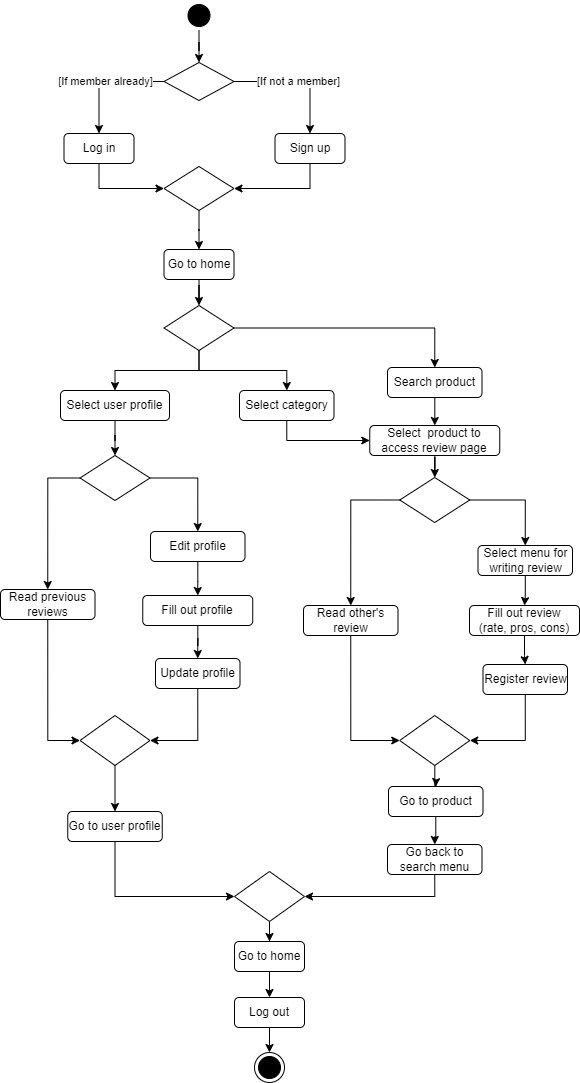

The diagram above was exported from draw.io. Its source (the exported page's mxGraphModel, read from the mxfile embedded in the PNG):
<mxGraphModel dx="1050" dy="573" grid="1" gridSize="10" guides="1" tooltips="1" connect="1" arrows="1" fold="1" page="1" pageScale="1" pageWidth="827" pageHeight="1169" math="0" shadow="0">
  <root>
    <mxCell id="0" />
    <mxCell id="1" parent="0" />
    <mxCell id="N0zqeQH3Y9VYnotGYL3z-11" style="edgeStyle=orthogonalEdgeStyle;rounded=0;orthogonalLoop=1;jettySize=auto;html=1;entryX=0.5;entryY=0;entryDx=0;entryDy=0;" parent="1" source="N0zqeQH3Y9VYnotGYL3z-2" target="N0zqeQH3Y9VYnotGYL3z-6" edge="1">
      <mxGeometry relative="1" as="geometry" />
    </mxCell>
    <mxCell id="N0zqeQH3Y9VYnotGYL3z-2" value="" style="ellipse;shape=startState;fillColor=#000000;strokeColor=#000000;" parent="1" vertex="1">
      <mxGeometry x="343.5" y="41" width="30" height="30" as="geometry" />
    </mxCell>
    <mxCell id="N0zqeQH3Y9VYnotGYL3z-3" value="" style="ellipse;shape=endState;fillColor=#000000;strokeColor=#000000;" parent="1" vertex="1">
      <mxGeometry x="414" y="1093" width="30" height="30" as="geometry" />
    </mxCell>
    <mxCell id="N0zqeQH3Y9VYnotGYL3z-14" style="edgeStyle=orthogonalEdgeStyle;rounded=0;orthogonalLoop=1;jettySize=auto;html=1;entryX=0;entryY=0.5;entryDx=0;entryDy=0;exitX=0.5;exitY=1;exitDx=0;exitDy=0;" parent="1" source="N0zqeQH3Y9VYnotGYL3z-4" target="N0zqeQH3Y9VYnotGYL3z-13" edge="1">
      <mxGeometry relative="1" as="geometry" />
    </mxCell>
    <mxCell id="N0zqeQH3Y9VYnotGYL3z-4" value="Log in" style="rounded=1;whiteSpace=wrap;html=1;" parent="1" vertex="1">
      <mxGeometry x="223.5" y="174" width="70" height="30" as="geometry" />
    </mxCell>
    <mxCell id="N0zqeQH3Y9VYnotGYL3z-15" style="edgeStyle=orthogonalEdgeStyle;rounded=0;orthogonalLoop=1;jettySize=auto;html=1;entryX=1;entryY=0.5;entryDx=0;entryDy=0;exitX=0.5;exitY=1;exitDx=0;exitDy=0;" parent="1" source="N0zqeQH3Y9VYnotGYL3z-5" target="N0zqeQH3Y9VYnotGYL3z-13" edge="1">
      <mxGeometry relative="1" as="geometry" />
    </mxCell>
    <mxCell id="N0zqeQH3Y9VYnotGYL3z-5" value="Sign up" style="rounded=1;whiteSpace=wrap;html=1;" parent="1" vertex="1">
      <mxGeometry x="434.5" y="174" width="70" height="30" as="geometry" />
    </mxCell>
    <mxCell id="N0zqeQH3Y9VYnotGYL3z-9" value="[If member already]" style="edgeStyle=orthogonalEdgeStyle;rounded=0;orthogonalLoop=1;jettySize=auto;html=1;entryX=0.5;entryY=0;entryDx=0;entryDy=0;" parent="1" source="N0zqeQH3Y9VYnotGYL3z-6" target="N0zqeQH3Y9VYnotGYL3z-4" edge="1">
      <mxGeometry relative="1" as="geometry" />
    </mxCell>
    <mxCell id="N0zqeQH3Y9VYnotGYL3z-10" value="[If not a member]" style="edgeStyle=orthogonalEdgeStyle;rounded=0;orthogonalLoop=1;jettySize=auto;html=1;entryX=0.5;entryY=0;entryDx=0;entryDy=0;" parent="1" source="N0zqeQH3Y9VYnotGYL3z-6" target="N0zqeQH3Y9VYnotGYL3z-5" edge="1">
      <mxGeometry relative="1" as="geometry" />
    </mxCell>
    <mxCell id="N0zqeQH3Y9VYnotGYL3z-6" value="" style="rhombus;whiteSpace=wrap;html=1;strokeColor=#000000;" parent="1" vertex="1">
      <mxGeometry x="323.5" y="103" width="70" height="38" as="geometry" />
    </mxCell>
    <mxCell id="N0zqeQH3Y9VYnotGYL3z-19" style="edgeStyle=orthogonalEdgeStyle;rounded=0;orthogonalLoop=1;jettySize=auto;html=1;" parent="1" source="N0zqeQH3Y9VYnotGYL3z-12" target="N0zqeQH3Y9VYnotGYL3z-17" edge="1">
      <mxGeometry relative="1" as="geometry" />
    </mxCell>
    <mxCell id="N0zqeQH3Y9VYnotGYL3z-12" value="Go to home" style="rounded=1;whiteSpace=wrap;html=1;" parent="1" vertex="1">
      <mxGeometry x="323.5" y="290" width="70" height="30" as="geometry" />
    </mxCell>
    <mxCell id="N0zqeQH3Y9VYnotGYL3z-18" style="edgeStyle=orthogonalEdgeStyle;rounded=0;orthogonalLoop=1;jettySize=auto;html=1;entryX=0.5;entryY=0;entryDx=0;entryDy=0;" parent="1" source="N0zqeQH3Y9VYnotGYL3z-13" target="N0zqeQH3Y9VYnotGYL3z-12" edge="1">
      <mxGeometry relative="1" as="geometry" />
    </mxCell>
    <mxCell id="N0zqeQH3Y9VYnotGYL3z-13" value="" style="rhombus;whiteSpace=wrap;html=1;strokeColor=#000000;" parent="1" vertex="1">
      <mxGeometry x="323.5" y="207" width="70" height="44" as="geometry" />
    </mxCell>
    <mxCell id="N0zqeQH3Y9VYnotGYL3z-31" style="edgeStyle=orthogonalEdgeStyle;rounded=0;orthogonalLoop=1;jettySize=auto;html=1;entryX=0.5;entryY=0;entryDx=0;entryDy=0;" parent="1" source="N0zqeQH3Y9VYnotGYL3z-17" target="N0zqeQH3Y9VYnotGYL3z-21" edge="1">
      <mxGeometry relative="1" as="geometry" />
    </mxCell>
    <mxCell id="N0zqeQH3Y9VYnotGYL3z-64" style="edgeStyle=orthogonalEdgeStyle;rounded=0;orthogonalLoop=1;jettySize=auto;html=1;exitX=0.5;exitY=1;exitDx=0;exitDy=0;" parent="1" source="N0zqeQH3Y9VYnotGYL3z-17" target="N0zqeQH3Y9VYnotGYL3z-62" edge="1">
      <mxGeometry relative="1" as="geometry" />
    </mxCell>
    <mxCell id="N0zqeQH3Y9VYnotGYL3z-75" style="edgeStyle=orthogonalEdgeStyle;rounded=0;orthogonalLoop=1;jettySize=auto;html=1;" parent="1" source="N0zqeQH3Y9VYnotGYL3z-17" target="N0zqeQH3Y9VYnotGYL3z-67" edge="1">
      <mxGeometry relative="1" as="geometry" />
    </mxCell>
    <mxCell id="N0zqeQH3Y9VYnotGYL3z-17" value="" style="rhombus;whiteSpace=wrap;html=1;strokeColor=#000000;" parent="1" vertex="1">
      <mxGeometry x="323.5" y="346" width="70" height="45" as="geometry" />
    </mxCell>
    <mxCell id="N0zqeQH3Y9VYnotGYL3z-33" style="edgeStyle=orthogonalEdgeStyle;rounded=0;orthogonalLoop=1;jettySize=auto;html=1;entryX=0.5;entryY=0;entryDx=0;entryDy=0;" parent="1" source="N0zqeQH3Y9VYnotGYL3z-21" target="N0zqeQH3Y9VYnotGYL3z-26" edge="1">
      <mxGeometry relative="1" as="geometry" />
    </mxCell>
    <mxCell id="N0zqeQH3Y9VYnotGYL3z-21" value="Search product" style="rounded=1;whiteSpace=wrap;html=1;" parent="1" vertex="1">
      <mxGeometry x="547" y="408" width="94.5" height="30" as="geometry" />
    </mxCell>
    <mxCell id="N0zqeQH3Y9VYnotGYL3z-43" value="" style="edgeStyle=orthogonalEdgeStyle;rounded=0;orthogonalLoop=1;jettySize=auto;html=1;" parent="1" source="N0zqeQH3Y9VYnotGYL3z-25" target="N0zqeQH3Y9VYnotGYL3z-29" edge="1">
      <mxGeometry relative="1" as="geometry" />
    </mxCell>
    <mxCell id="N0zqeQH3Y9VYnotGYL3z-25" value="Go to home" style="rounded=1;whiteSpace=wrap;html=1;" parent="1" vertex="1">
      <mxGeometry x="394" y="982" width="70" height="30" as="geometry" />
    </mxCell>
    <mxCell id="N0zqeQH3Y9VYnotGYL3z-61" value="" style="edgeStyle=orthogonalEdgeStyle;rounded=0;orthogonalLoop=1;jettySize=auto;html=1;" parent="1" source="N0zqeQH3Y9VYnotGYL3z-26" target="N0zqeQH3Y9VYnotGYL3z-46" edge="1">
      <mxGeometry relative="1" as="geometry" />
    </mxCell>
    <mxCell id="N0zqeQH3Y9VYnotGYL3z-26" value="Select&amp;nbsp; product to access review page" style="rounded=1;whiteSpace=wrap;html=1;" parent="1" vertex="1">
      <mxGeometry x="529.25" y="466" width="130" height="30" as="geometry" />
    </mxCell>
    <mxCell id="N0zqeQH3Y9VYnotGYL3z-39" style="edgeStyle=orthogonalEdgeStyle;rounded=0;orthogonalLoop=1;jettySize=auto;html=1;entryX=1;entryY=0.5;entryDx=0;entryDy=0;exitX=0.5;exitY=1;exitDx=0;exitDy=0;" parent="1" source="N0zqeQH3Y9VYnotGYL3z-27" target="N0zqeQH3Y9VYnotGYL3z-28" edge="1">
      <mxGeometry relative="1" as="geometry" />
    </mxCell>
    <mxCell id="N0zqeQH3Y9VYnotGYL3z-27" value="Go back to search menu" style="rounded=1;whiteSpace=wrap;html=1;" parent="1" vertex="1">
      <mxGeometry x="547" y="885" width="94.5" height="30" as="geometry" />
    </mxCell>
    <mxCell id="N0zqeQH3Y9VYnotGYL3z-42" style="edgeStyle=orthogonalEdgeStyle;rounded=0;orthogonalLoop=1;jettySize=auto;html=1;entryX=0.5;entryY=0;entryDx=0;entryDy=0;" parent="1" source="N0zqeQH3Y9VYnotGYL3z-28" target="N0zqeQH3Y9VYnotGYL3z-25" edge="1">
      <mxGeometry relative="1" as="geometry" />
    </mxCell>
    <mxCell id="N0zqeQH3Y9VYnotGYL3z-28" value="" style="rhombus;whiteSpace=wrap;html=1;strokeColor=#000000;" parent="1" vertex="1">
      <mxGeometry x="394" y="912" width="70" height="50" as="geometry" />
    </mxCell>
    <mxCell id="N0zqeQH3Y9VYnotGYL3z-44" value="" style="edgeStyle=orthogonalEdgeStyle;rounded=0;orthogonalLoop=1;jettySize=auto;html=1;" parent="1" source="N0zqeQH3Y9VYnotGYL3z-29" target="N0zqeQH3Y9VYnotGYL3z-3" edge="1">
      <mxGeometry relative="1" as="geometry" />
    </mxCell>
    <mxCell id="N0zqeQH3Y9VYnotGYL3z-29" value="Log out" style="rounded=1;whiteSpace=wrap;html=1;" parent="1" vertex="1">
      <mxGeometry x="394" y="1038" width="70" height="30" as="geometry" />
    </mxCell>
    <mxCell id="N0zqeQH3Y9VYnotGYL3z-56" style="edgeStyle=orthogonalEdgeStyle;rounded=0;orthogonalLoop=1;jettySize=auto;html=1;entryX=0.5;entryY=0;entryDx=0;entryDy=0;exitX=0;exitY=0.5;exitDx=0;exitDy=0;" parent="1" source="N0zqeQH3Y9VYnotGYL3z-46" target="N0zqeQH3Y9VYnotGYL3z-49" edge="1">
      <mxGeometry relative="1" as="geometry" />
    </mxCell>
    <mxCell id="N0zqeQH3Y9VYnotGYL3z-57" style="edgeStyle=orthogonalEdgeStyle;rounded=0;orthogonalLoop=1;jettySize=auto;html=1;exitX=1;exitY=0.5;exitDx=0;exitDy=0;entryX=0.5;entryY=0;entryDx=0;entryDy=0;" parent="1" source="N0zqeQH3Y9VYnotGYL3z-46" target="N0zqeQH3Y9VYnotGYL3z-47" edge="1">
      <mxGeometry relative="1" as="geometry" />
    </mxCell>
    <mxCell id="N0zqeQH3Y9VYnotGYL3z-46" value="" style="rhombus;whiteSpace=wrap;html=1;strokeColor=#000000;" parent="1" vertex="1">
      <mxGeometry x="559.25" y="518" width="70" height="45" as="geometry" />
    </mxCell>
    <mxCell id="N0zqeQH3Y9VYnotGYL3z-52" style="edgeStyle=orthogonalEdgeStyle;rounded=0;orthogonalLoop=1;jettySize=auto;html=1;entryX=0.5;entryY=0;entryDx=0;entryDy=0;" parent="1" source="N0zqeQH3Y9VYnotGYL3z-47" target="N0zqeQH3Y9VYnotGYL3z-50" edge="1">
      <mxGeometry relative="1" as="geometry" />
    </mxCell>
    <mxCell id="N0zqeQH3Y9VYnotGYL3z-47" value="Select menu for writing review" style="rounded=1;whiteSpace=wrap;html=1;" parent="1" vertex="1">
      <mxGeometry x="637.5" y="586" width="94.5" height="30" as="geometry" />
    </mxCell>
    <mxCell id="N0zqeQH3Y9VYnotGYL3z-59" style="edgeStyle=orthogonalEdgeStyle;rounded=0;orthogonalLoop=1;jettySize=auto;html=1;entryX=0;entryY=0.5;entryDx=0;entryDy=0;exitX=0.5;exitY=1;exitDx=0;exitDy=0;" parent="1" source="N0zqeQH3Y9VYnotGYL3z-49" target="N0zqeQH3Y9VYnotGYL3z-55" edge="1">
      <mxGeometry relative="1" as="geometry" />
    </mxCell>
    <mxCell id="N0zqeQH3Y9VYnotGYL3z-49" value="Read other's review" style="rounded=1;whiteSpace=wrap;html=1;" parent="1" vertex="1">
      <mxGeometry x="463" y="646" width="94.5" height="30" as="geometry" />
    </mxCell>
    <mxCell id="N0zqeQH3Y9VYnotGYL3z-53" value="" style="edgeStyle=orthogonalEdgeStyle;rounded=0;orthogonalLoop=1;jettySize=auto;html=1;" parent="1" source="N0zqeQH3Y9VYnotGYL3z-50" target="N0zqeQH3Y9VYnotGYL3z-51" edge="1">
      <mxGeometry relative="1" as="geometry" />
    </mxCell>
    <mxCell id="N0zqeQH3Y9VYnotGYL3z-50" value="Fill out review&lt;br&gt;(rate, pros, cons)" style="rounded=1;whiteSpace=wrap;html=1;" parent="1" vertex="1">
      <mxGeometry x="629" y="646" width="110" height="30" as="geometry" />
    </mxCell>
    <mxCell id="N0zqeQH3Y9VYnotGYL3z-58" style="edgeStyle=orthogonalEdgeStyle;rounded=0;orthogonalLoop=1;jettySize=auto;html=1;entryX=1;entryY=0.5;entryDx=0;entryDy=0;exitX=0.5;exitY=1;exitDx=0;exitDy=0;" parent="1" source="N0zqeQH3Y9VYnotGYL3z-51" target="N0zqeQH3Y9VYnotGYL3z-55" edge="1">
      <mxGeometry relative="1" as="geometry" />
    </mxCell>
    <mxCell id="N0zqeQH3Y9VYnotGYL3z-51" value="Register review" style="rounded=1;whiteSpace=wrap;html=1;" parent="1" vertex="1">
      <mxGeometry x="642.5" y="705" width="84.5" height="30" as="geometry" />
    </mxCell>
    <mxCell id="QEjdyJ5xMM6submRY_4G-11" style="edgeStyle=orthogonalEdgeStyle;rounded=0;orthogonalLoop=1;jettySize=auto;html=1;entryX=0.5;entryY=0;entryDx=0;entryDy=0;" parent="1" source="N0zqeQH3Y9VYnotGYL3z-55" target="QEjdyJ5xMM6submRY_4G-9" edge="1">
      <mxGeometry relative="1" as="geometry" />
    </mxCell>
    <mxCell id="N0zqeQH3Y9VYnotGYL3z-55" value="" style="rhombus;whiteSpace=wrap;html=1;strokeColor=#000000;" parent="1" vertex="1">
      <mxGeometry x="559.25" y="756" width="70" height="50" as="geometry" />
    </mxCell>
    <mxCell id="N0zqeQH3Y9VYnotGYL3z-66" style="edgeStyle=orthogonalEdgeStyle;rounded=0;orthogonalLoop=1;jettySize=auto;html=1;entryX=0;entryY=0.5;entryDx=0;entryDy=0;exitX=0.5;exitY=1;exitDx=0;exitDy=0;" parent="1" source="N0zqeQH3Y9VYnotGYL3z-62" target="N0zqeQH3Y9VYnotGYL3z-26" edge="1">
      <mxGeometry relative="1" as="geometry" />
    </mxCell>
    <mxCell id="N0zqeQH3Y9VYnotGYL3z-62" value="Select category" style="rounded=1;whiteSpace=wrap;html=1;" parent="1" vertex="1">
      <mxGeometry x="399" y="431" width="94.5" height="30" as="geometry" />
    </mxCell>
    <mxCell id="N0zqeQH3Y9VYnotGYL3z-78" style="edgeStyle=orthogonalEdgeStyle;rounded=0;orthogonalLoop=1;jettySize=auto;html=1;entryX=0.5;entryY=0;entryDx=0;entryDy=0;" parent="1" source="N0zqeQH3Y9VYnotGYL3z-67" target="N0zqeQH3Y9VYnotGYL3z-68" edge="1">
      <mxGeometry relative="1" as="geometry" />
    </mxCell>
    <mxCell id="N0zqeQH3Y9VYnotGYL3z-67" value="Select user profile" style="rounded=1;whiteSpace=wrap;html=1;" parent="1" vertex="1">
      <mxGeometry x="220" y="431" width="109" height="30" as="geometry" />
    </mxCell>
    <mxCell id="N0zqeQH3Y9VYnotGYL3z-79" style="edgeStyle=orthogonalEdgeStyle;rounded=0;orthogonalLoop=1;jettySize=auto;html=1;entryX=0.5;entryY=0;entryDx=0;entryDy=0;exitX=1;exitY=0.5;exitDx=0;exitDy=0;" parent="1" source="N0zqeQH3Y9VYnotGYL3z-68" target="N0zqeQH3Y9VYnotGYL3z-71" edge="1">
      <mxGeometry relative="1" as="geometry" />
    </mxCell>
    <mxCell id="N0zqeQH3Y9VYnotGYL3z-80" style="edgeStyle=orthogonalEdgeStyle;rounded=0;orthogonalLoop=1;jettySize=auto;html=1;entryX=0.5;entryY=0;entryDx=0;entryDy=0;exitX=0;exitY=0.5;exitDx=0;exitDy=0;" parent="1" source="N0zqeQH3Y9VYnotGYL3z-68" target="N0zqeQH3Y9VYnotGYL3z-69" edge="1">
      <mxGeometry relative="1" as="geometry" />
    </mxCell>
    <mxCell id="N0zqeQH3Y9VYnotGYL3z-68" value="" style="rhombus;whiteSpace=wrap;html=1;strokeColor=#000000;" parent="1" vertex="1">
      <mxGeometry x="239.5" y="496" width="70" height="45" as="geometry" />
    </mxCell>
    <mxCell id="N0zqeQH3Y9VYnotGYL3z-84" style="edgeStyle=orthogonalEdgeStyle;rounded=0;orthogonalLoop=1;jettySize=auto;html=1;entryX=0;entryY=0.5;entryDx=0;entryDy=0;exitX=0.5;exitY=1;exitDx=0;exitDy=0;" parent="1" source="N0zqeQH3Y9VYnotGYL3z-69" target="N0zqeQH3Y9VYnotGYL3z-74" edge="1">
      <mxGeometry relative="1" as="geometry" />
    </mxCell>
    <mxCell id="N0zqeQH3Y9VYnotGYL3z-69" value="Read previous reviews" style="rounded=1;whiteSpace=wrap;html=1;" parent="1" vertex="1">
      <mxGeometry x="160" y="630" width="94.5" height="30" as="geometry" />
    </mxCell>
    <mxCell id="N0zqeQH3Y9VYnotGYL3z-82" style="edgeStyle=orthogonalEdgeStyle;rounded=0;orthogonalLoop=1;jettySize=auto;html=1;entryX=0.5;entryY=0;entryDx=0;entryDy=0;" parent="1" source="N0zqeQH3Y9VYnotGYL3z-71" target="N0zqeQH3Y9VYnotGYL3z-72" edge="1">
      <mxGeometry relative="1" as="geometry" />
    </mxCell>
    <mxCell id="N0zqeQH3Y9VYnotGYL3z-71" value="Edit profile" style="rounded=1;whiteSpace=wrap;html=1;" parent="1" vertex="1">
      <mxGeometry x="310" y="572" width="94.5" height="30" as="geometry" />
    </mxCell>
    <mxCell id="N0zqeQH3Y9VYnotGYL3z-83" style="edgeStyle=orthogonalEdgeStyle;rounded=0;orthogonalLoop=1;jettySize=auto;html=1;entryX=0.5;entryY=0;entryDx=0;entryDy=0;" parent="1" source="N0zqeQH3Y9VYnotGYL3z-72" target="N0zqeQH3Y9VYnotGYL3z-73" edge="1">
      <mxGeometry relative="1" as="geometry" />
    </mxCell>
    <mxCell id="N0zqeQH3Y9VYnotGYL3z-72" value="Fill out profile" style="rounded=1;whiteSpace=wrap;html=1;" parent="1" vertex="1">
      <mxGeometry x="302.25" y="636" width="110" height="30" as="geometry" />
    </mxCell>
    <mxCell id="N0zqeQH3Y9VYnotGYL3z-85" style="edgeStyle=orthogonalEdgeStyle;rounded=0;orthogonalLoop=1;jettySize=auto;html=1;entryX=1;entryY=0.5;entryDx=0;entryDy=0;exitX=0.5;exitY=1;exitDx=0;exitDy=0;" parent="1" source="N0zqeQH3Y9VYnotGYL3z-73" target="N0zqeQH3Y9VYnotGYL3z-74" edge="1">
      <mxGeometry relative="1" as="geometry" />
    </mxCell>
    <mxCell id="N0zqeQH3Y9VYnotGYL3z-73" value="Update profile" style="rounded=1;whiteSpace=wrap;html=1;" parent="1" vertex="1">
      <mxGeometry x="315" y="699" width="84.5" height="30" as="geometry" />
    </mxCell>
    <mxCell id="QEjdyJ5xMM6submRY_4G-14" style="edgeStyle=orthogonalEdgeStyle;rounded=0;orthogonalLoop=1;jettySize=auto;html=1;entryX=0.5;entryY=0;entryDx=0;entryDy=0;" parent="1" source="N0zqeQH3Y9VYnotGYL3z-74" target="QEjdyJ5xMM6submRY_4G-8" edge="1">
      <mxGeometry relative="1" as="geometry" />
    </mxCell>
    <mxCell id="N0zqeQH3Y9VYnotGYL3z-74" value="" style="rhombus;whiteSpace=wrap;html=1;strokeColor=#000000;" parent="1" vertex="1">
      <mxGeometry x="239.5" y="756" width="70" height="50" as="geometry" />
    </mxCell>
    <mxCell id="QEjdyJ5xMM6submRY_4G-1" style="edgeStyle=orthogonalEdgeStyle;rounded=0;orthogonalLoop=1;jettySize=auto;html=1;entryX=0;entryY=0.5;entryDx=0;entryDy=0;exitX=0.5;exitY=1;exitDx=0;exitDy=0;" parent="1" source="QEjdyJ5xMM6submRY_4G-8" target="N0zqeQH3Y9VYnotGYL3z-28" edge="1">
      <mxGeometry relative="1" as="geometry">
        <mxPoint x="274.5" y="916" as="sourcePoint" />
      </mxGeometry>
    </mxCell>
    <mxCell id="QEjdyJ5xMM6submRY_4G-8" value="Go to user profile" style="rounded=1;whiteSpace=wrap;html=1;" parent="1" vertex="1">
      <mxGeometry x="227.25" y="852" width="94.5" height="30" as="geometry" />
    </mxCell>
    <mxCell id="QEjdyJ5xMM6submRY_4G-13" style="edgeStyle=orthogonalEdgeStyle;rounded=0;orthogonalLoop=1;jettySize=auto;html=1;entryX=0.5;entryY=0;entryDx=0;entryDy=0;" parent="1" source="QEjdyJ5xMM6submRY_4G-9" target="N0zqeQH3Y9VYnotGYL3z-27" edge="1">
      <mxGeometry relative="1" as="geometry" />
    </mxCell>
    <mxCell id="QEjdyJ5xMM6submRY_4G-9" value="Go to product" style="rounded=1;whiteSpace=wrap;html=1;" parent="1" vertex="1">
      <mxGeometry x="548" y="827" width="94.5" height="30" as="geometry" />
    </mxCell>
  </root>
</mxGraphModel>